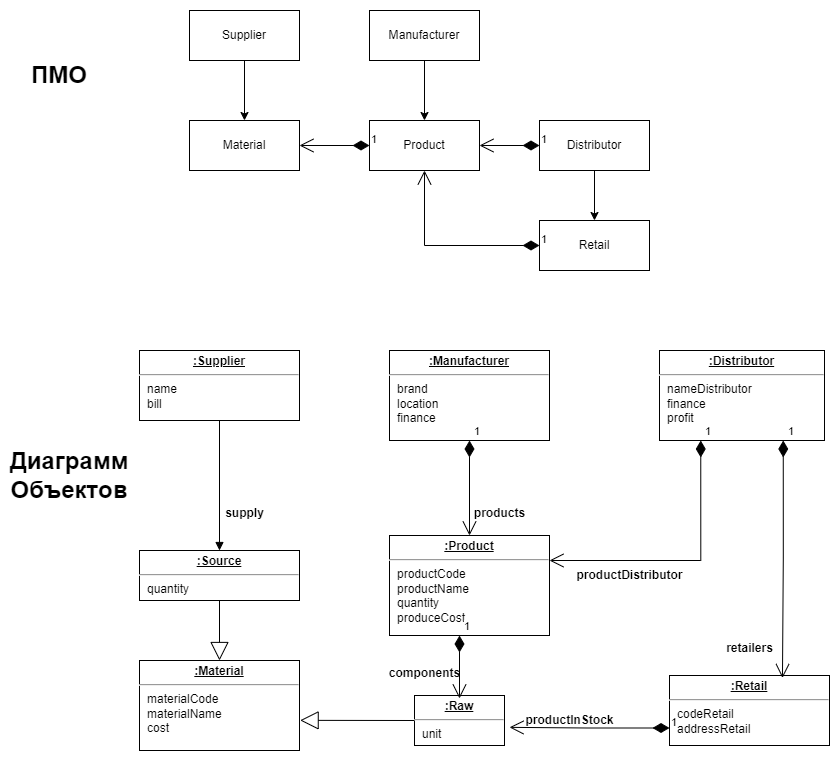

The diagram above was exported from draw.io. Its source (the exported page's mxGraphModel, read from the mxfile embedded in the PNG):
<mxGraphModel dx="1276" dy="606" grid="1" gridSize="10" guides="1" tooltips="1" connect="1" arrows="1" fold="1" page="1" pageScale="1" pageWidth="850" pageHeight="1100" math="0" shadow="0">
  <root>
    <mxCell id="0" />
    <mxCell id="1" parent="0" />
    <mxCell id="j0TCoYzlLEWcFr1gE0Wx-1" value="Маnufacturer" style="html=1;whiteSpace=wrap;" parent="1" vertex="1">
      <mxGeometry x="380" y="60" width="110" height="50" as="geometry" />
    </mxCell>
    <mxCell id="17qH06IllyJhuKljJ-RB-3" style="edgeStyle=orthogonalEdgeStyle;rounded=0;orthogonalLoop=1;jettySize=auto;html=1;exitX=0.5;exitY=1;exitDx=0;exitDy=0;entryX=0.5;entryY=0;entryDx=0;entryDy=0;" parent="1" source="j0TCoYzlLEWcFr1gE0Wx-2" target="j0TCoYzlLEWcFr1gE0Wx-4" edge="1">
      <mxGeometry relative="1" as="geometry" />
    </mxCell>
    <mxCell id="j0TCoYzlLEWcFr1gE0Wx-2" value="Supplier" style="html=1;whiteSpace=wrap;" parent="1" vertex="1">
      <mxGeometry x="200" y="60" width="110" height="50" as="geometry" />
    </mxCell>
    <mxCell id="j0TCoYzlLEWcFr1gE0Wx-3" value="Product" style="html=1;whiteSpace=wrap;" parent="1" vertex="1">
      <mxGeometry x="380" y="170" width="110" height="50" as="geometry" />
    </mxCell>
    <mxCell id="j0TCoYzlLEWcFr1gE0Wx-4" value="Material" style="html=1;whiteSpace=wrap;" parent="1" vertex="1">
      <mxGeometry x="200" y="170" width="110" height="50" as="geometry" />
    </mxCell>
    <mxCell id="j0TCoYzlLEWcFr1gE0Wx-14" style="edgeStyle=orthogonalEdgeStyle;rounded=0;orthogonalLoop=1;jettySize=auto;html=1;" parent="1" source="j0TCoYzlLEWcFr1gE0Wx-5" target="j0TCoYzlLEWcFr1gE0Wx-6" edge="1">
      <mxGeometry relative="1" as="geometry" />
    </mxCell>
    <mxCell id="j0TCoYzlLEWcFr1gE0Wx-5" value="Distributor" style="html=1;whiteSpace=wrap;" parent="1" vertex="1">
      <mxGeometry x="550" y="170" width="110" height="50" as="geometry" />
    </mxCell>
    <mxCell id="j0TCoYzlLEWcFr1gE0Wx-6" value="Retail" style="html=1;whiteSpace=wrap;" parent="1" vertex="1">
      <mxGeometry x="550" y="270" width="110" height="50" as="geometry" />
    </mxCell>
    <mxCell id="j0TCoYzlLEWcFr1gE0Wx-10" style="edgeStyle=orthogonalEdgeStyle;rounded=0;orthogonalLoop=1;jettySize=auto;html=1;entryX=0.5;entryY=0;entryDx=0;entryDy=0;" parent="1" source="j0TCoYzlLEWcFr1gE0Wx-1" target="j0TCoYzlLEWcFr1gE0Wx-3" edge="1">
      <mxGeometry relative="1" as="geometry" />
    </mxCell>
    <mxCell id="j0TCoYzlLEWcFr1gE0Wx-20" value="1" style="endArrow=open;html=1;endSize=12;startArrow=diamondThin;startSize=14;startFill=1;edgeStyle=orthogonalEdgeStyle;align=left;verticalAlign=bottom;rounded=0;exitX=0;exitY=0.5;exitDx=0;exitDy=0;entryX=1;entryY=0.5;entryDx=0;entryDy=0;" parent="1" source="j0TCoYzlLEWcFr1gE0Wx-3" target="j0TCoYzlLEWcFr1gE0Wx-4" edge="1">
      <mxGeometry x="-1" y="3" relative="1" as="geometry">
        <mxPoint x="300" y="180" as="sourcePoint" />
        <mxPoint x="460" y="180" as="targetPoint" />
      </mxGeometry>
    </mxCell>
    <mxCell id="j0TCoYzlLEWcFr1gE0Wx-21" value="&lt;p style=&quot;margin:0px;margin-top:4px;text-align:center;text-decoration:underline;&quot;&gt;&lt;b&gt;:Manufacturer&lt;/b&gt;&lt;/p&gt;&lt;hr&gt;&lt;p style=&quot;margin:0px;margin-left:8px;&quot;&gt;brand&amp;nbsp;&amp;nbsp;&lt;br&gt;location&amp;nbsp;&lt;br&gt;finance&amp;nbsp;&lt;/p&gt;" style="verticalAlign=top;align=left;overflow=fill;fontSize=12;fontFamily=Helvetica;html=1;whiteSpace=wrap;" parent="1" vertex="1">
      <mxGeometry x="400" y="400" width="160" height="90" as="geometry" />
    </mxCell>
    <mxCell id="j0TCoYzlLEWcFr1gE0Wx-22" value="&lt;p style=&quot;margin:0px;margin-top:4px;text-align:center;text-decoration:underline;&quot;&gt;&lt;b&gt;:Supplier&lt;/b&gt;&lt;/p&gt;&lt;hr&gt;&lt;p style=&quot;margin:0px;margin-left:8px;&quot;&gt;name&amp;nbsp;&amp;nbsp;&lt;br&gt;bill&amp;nbsp;&lt;/p&gt;" style="verticalAlign=top;align=left;overflow=fill;fontSize=12;fontFamily=Helvetica;html=1;whiteSpace=wrap;" parent="1" vertex="1">
      <mxGeometry x="150" y="400" width="160" height="70" as="geometry" />
    </mxCell>
    <mxCell id="j0TCoYzlLEWcFr1gE0Wx-23" value="&lt;p style=&quot;margin:0px;margin-top:4px;text-align:center;text-decoration:underline;&quot;&gt;&lt;b&gt;:Material&lt;/b&gt;&lt;/p&gt;&lt;hr&gt;&lt;p style=&quot;margin:0px;margin-left:8px;&quot;&gt;materialCode&amp;nbsp;&amp;nbsp;&lt;br&gt;materialName&amp;nbsp;&lt;/p&gt;&lt;p style=&quot;margin:0px;margin-left:8px;&quot;&gt;cost&amp;nbsp;&lt;/p&gt;&lt;p style=&quot;margin:0px;margin-left:8px;&quot;&gt;&lt;br&gt;&lt;/p&gt;" style="verticalAlign=top;align=left;overflow=fill;fontSize=12;fontFamily=Helvetica;html=1;whiteSpace=wrap;" parent="1" vertex="1">
      <mxGeometry x="150" y="710" width="160" height="90" as="geometry" />
    </mxCell>
    <mxCell id="j0TCoYzlLEWcFr1gE0Wx-24" value="&lt;p style=&quot;margin:0px;margin-top:4px;text-align:center;text-decoration:underline;&quot;&gt;&lt;b&gt;:Source&lt;/b&gt;&lt;/p&gt;&lt;hr&gt;&lt;p style=&quot;margin:0px;margin-left:8px;&quot;&gt;quantity&amp;nbsp;&amp;nbsp;&lt;br&gt;&lt;/p&gt;" style="verticalAlign=top;align=left;overflow=fill;fontSize=12;fontFamily=Helvetica;html=1;whiteSpace=wrap;" parent="1" vertex="1">
      <mxGeometry x="150" y="600" width="160" height="50" as="geometry" />
    </mxCell>
    <mxCell id="j0TCoYzlLEWcFr1gE0Wx-28" value="&lt;p style=&quot;margin:0px;margin-top:4px;text-align:center;text-decoration:underline;&quot;&gt;&lt;b&gt;:Raw&lt;/b&gt;&lt;/p&gt;&lt;hr&gt;&lt;p style=&quot;margin:0px;margin-left:8px;&quot;&gt;unit&amp;nbsp;&amp;nbsp;&lt;br&gt;&lt;/p&gt;" style="verticalAlign=top;align=left;overflow=fill;fontSize=12;fontFamily=Helvetica;html=1;whiteSpace=wrap;" parent="1" vertex="1">
      <mxGeometry x="425" y="745" width="90" height="50" as="geometry" />
    </mxCell>
    <mxCell id="j0TCoYzlLEWcFr1gE0Wx-29" value="&lt;p style=&quot;margin:0px;margin-top:4px;text-align:center;text-decoration:underline;&quot;&gt;&lt;b&gt;:Product&lt;/b&gt;&lt;/p&gt;&lt;hr&gt;&lt;p style=&quot;margin:0px;margin-left:8px;&quot;&gt;productCode&lt;/p&gt;&lt;p style=&quot;margin:0px;margin-left:8px;&quot;&gt;productName&lt;/p&gt;&lt;p style=&quot;margin:0px;margin-left:8px;&quot;&gt;quantity&lt;/p&gt;&lt;p style=&quot;margin:0px;margin-left:8px;&quot;&gt;produceCost&amp;nbsp;&lt;br&gt;&lt;/p&gt;" style="verticalAlign=top;align=left;overflow=fill;fontSize=12;fontFamily=Helvetica;html=1;whiteSpace=wrap;" parent="1" vertex="1">
      <mxGeometry x="400" y="585" width="160" height="100" as="geometry" />
    </mxCell>
    <mxCell id="j0TCoYzlLEWcFr1gE0Wx-30" value="&lt;p style=&quot;margin:0px;margin-top:4px;text-align:center;text-decoration:underline;&quot;&gt;&lt;b&gt;:Distributor&lt;/b&gt;&lt;/p&gt;&lt;hr&gt;&lt;p style=&quot;margin:0px;margin-left:8px;&quot;&gt;nameDistributor&lt;/p&gt;&lt;p style=&quot;margin:0px;margin-left:8px;&quot;&gt;finance&lt;br&gt;profit&amp;nbsp;&lt;/p&gt;" style="verticalAlign=top;align=left;overflow=fill;fontSize=12;fontFamily=Helvetica;html=1;whiteSpace=wrap;" parent="1" vertex="1">
      <mxGeometry x="670" y="400" width="165" height="90" as="geometry" />
    </mxCell>
    <mxCell id="j0TCoYzlLEWcFr1gE0Wx-31" value="&lt;p style=&quot;margin:0px;margin-top:4px;text-align:center;text-decoration:underline;&quot;&gt;&lt;b&gt;:Retail&lt;/b&gt;&lt;/p&gt;&lt;hr&gt;&lt;p style=&quot;margin:0px;margin-left:8px;&quot;&gt;codeRetail&lt;br&gt;addressRetail&lt;span style=&quot;white-space: pre;&quot;&gt;&#09;&lt;/span&gt;&amp;nbsp;&lt;br&gt;&lt;br&gt;&lt;/p&gt;" style="verticalAlign=top;align=left;overflow=fill;fontSize=12;fontFamily=Helvetica;html=1;whiteSpace=wrap;" parent="1" vertex="1">
      <mxGeometry x="680" y="725" width="160" height="70" as="geometry" />
    </mxCell>
    <mxCell id="j0TCoYzlLEWcFr1gE0Wx-34" value="1" style="endArrow=open;html=1;endSize=12;startArrow=diamondThin;startSize=14;startFill=1;edgeStyle=orthogonalEdgeStyle;align=left;verticalAlign=bottom;rounded=0;exitX=0.5;exitY=1;exitDx=0;exitDy=0;entryX=0.5;entryY=0;entryDx=0;entryDy=0;" parent="1" source="j0TCoYzlLEWcFr1gE0Wx-21" target="j0TCoYzlLEWcFr1gE0Wx-29" edge="1">
      <mxGeometry x="-1" y="3" relative="1" as="geometry">
        <mxPoint x="260" y="590" as="sourcePoint" />
        <mxPoint x="420" y="590" as="targetPoint" />
      </mxGeometry>
    </mxCell>
    <mxCell id="j0TCoYzlLEWcFr1gE0Wx-35" value="" style="endArrow=block;endSize=16;endFill=0;html=1;rounded=0;exitX=0;exitY=0.5;exitDx=0;exitDy=0;entryX=1.004;entryY=0.665;entryDx=0;entryDy=0;entryPerimeter=0;" parent="1" source="j0TCoYzlLEWcFr1gE0Wx-28" target="j0TCoYzlLEWcFr1gE0Wx-23" edge="1">
      <mxGeometry width="160" relative="1" as="geometry">
        <mxPoint x="320" y="830" as="sourcePoint" />
        <mxPoint x="480" y="830" as="targetPoint" />
      </mxGeometry>
    </mxCell>
    <mxCell id="j0TCoYzlLEWcFr1gE0Wx-36" value="" style="endArrow=block;endSize=16;endFill=0;html=1;rounded=0;exitX=0.5;exitY=1;exitDx=0;exitDy=0;entryX=0.5;entryY=0;entryDx=0;entryDy=0;" parent="1" source="j0TCoYzlLEWcFr1gE0Wx-24" target="j0TCoYzlLEWcFr1gE0Wx-23" edge="1">
      <mxGeometry width="160" relative="1" as="geometry">
        <mxPoint x="410" y="780" as="sourcePoint" />
        <mxPoint x="321" y="780" as="targetPoint" />
      </mxGeometry>
    </mxCell>
    <mxCell id="j0TCoYzlLEWcFr1gE0Wx-37" value="products" style="text;align=center;fontStyle=1;verticalAlign=middle;spacingLeft=3;spacingRight=3;strokeColor=none;rotatable=0;points=[[0,0.5],[1,0.5]];portConstraint=eastwest;html=1;" parent="1" vertex="1">
      <mxGeometry x="470" y="550" width="80" height="26" as="geometry" />
    </mxCell>
    <mxCell id="j0TCoYzlLEWcFr1gE0Wx-39" value="1" style="endArrow=open;html=1;endSize=12;startArrow=diamondThin;startSize=14;startFill=1;edgeStyle=orthogonalEdgeStyle;align=left;verticalAlign=bottom;rounded=0;exitX=0.25;exitY=1;exitDx=0;exitDy=0;" parent="1" edge="1">
      <mxGeometry x="-1" y="3" relative="1" as="geometry">
        <mxPoint x="470" y="685" as="sourcePoint" />
        <mxPoint x="470" y="748" as="targetPoint" />
      </mxGeometry>
    </mxCell>
    <mxCell id="j0TCoYzlLEWcFr1gE0Wx-40" value="components" style="text;align=center;fontStyle=1;verticalAlign=middle;spacingLeft=3;spacingRight=3;strokeColor=none;rotatable=0;points=[[0,0.5],[1,0.5]];portConstraint=eastwest;html=1;" parent="1" vertex="1">
      <mxGeometry x="395" y="710" width="80" height="26" as="geometry" />
    </mxCell>
    <mxCell id="j0TCoYzlLEWcFr1gE0Wx-42" value="supply" style="text;align=center;fontStyle=1;verticalAlign=middle;spacingLeft=3;spacingRight=3;strokeColor=none;rotatable=0;points=[[0,0.5],[1,0.5]];portConstraint=eastwest;html=1;" parent="1" vertex="1">
      <mxGeometry x="215" y="550" width="80" height="26" as="geometry" />
    </mxCell>
    <mxCell id="j0TCoYzlLEWcFr1gE0Wx-44" value="productInStock" style="text;align=center;fontStyle=1;verticalAlign=middle;spacingLeft=3;spacingRight=3;strokeColor=none;rotatable=0;points=[[0,0.5],[1,0.5]];portConstraint=eastwest;html=1;" parent="1" vertex="1">
      <mxGeometry x="540" y="757" width="80" height="26" as="geometry" />
    </mxCell>
    <mxCell id="j0TCoYzlLEWcFr1gE0Wx-46" value="productDistributor" style="text;align=center;fontStyle=1;verticalAlign=middle;spacingLeft=3;spacingRight=3;strokeColor=none;rotatable=0;points=[[0,0.5],[1,0.5]];portConstraint=eastwest;html=1;" parent="1" vertex="1">
      <mxGeometry x="600" y="612" width="80" height="26" as="geometry" />
    </mxCell>
    <mxCell id="j0TCoYzlLEWcFr1gE0Wx-47" value="1" style="endArrow=open;html=1;endSize=12;startArrow=diamondThin;startSize=14;startFill=1;edgeStyle=orthogonalEdgeStyle;align=left;verticalAlign=bottom;rounded=0;exitX=0.25;exitY=1;exitDx=0;exitDy=0;entryX=1;entryY=0.25;entryDx=0;entryDy=0;" parent="1" source="j0TCoYzlLEWcFr1gE0Wx-30" target="j0TCoYzlLEWcFr1gE0Wx-29" edge="1">
      <mxGeometry x="-1" y="3" relative="1" as="geometry">
        <mxPoint x="660" y="670" as="sourcePoint" />
        <mxPoint x="820" y="670" as="targetPoint" />
      </mxGeometry>
    </mxCell>
    <mxCell id="j0TCoYzlLEWcFr1gE0Wx-48" value="1" style="endArrow=open;html=1;endSize=12;startArrow=diamondThin;startSize=14;startFill=1;edgeStyle=orthogonalEdgeStyle;align=left;verticalAlign=bottom;rounded=0;exitX=0;exitY=0.75;exitDx=0;exitDy=0;entryX=1.056;entryY=0.637;entryDx=0;entryDy=0;entryPerimeter=0;" parent="1" source="j0TCoYzlLEWcFr1gE0Wx-31" target="j0TCoYzlLEWcFr1gE0Wx-28" edge="1">
      <mxGeometry x="-1" y="3" relative="1" as="geometry">
        <mxPoint x="590" y="590" as="sourcePoint" />
        <mxPoint x="750" y="590" as="targetPoint" />
      </mxGeometry>
    </mxCell>
    <mxCell id="j0TCoYzlLEWcFr1gE0Wx-49" value="1" style="endArrow=open;html=1;endSize=12;startArrow=diamondThin;startSize=14;startFill=1;edgeStyle=orthogonalEdgeStyle;align=left;verticalAlign=bottom;rounded=0;exitX=0;exitY=0.5;exitDx=0;exitDy=0;entryX=0.5;entryY=1;entryDx=0;entryDy=0;" parent="1" source="j0TCoYzlLEWcFr1gE0Wx-6" target="j0TCoYzlLEWcFr1gE0Wx-3" edge="1">
      <mxGeometry x="-1" y="3" relative="1" as="geometry">
        <mxPoint x="390" y="310" as="sourcePoint" />
        <mxPoint x="550" y="310" as="targetPoint" />
      </mxGeometry>
    </mxCell>
    <mxCell id="j0TCoYzlLEWcFr1gE0Wx-50" value="1" style="endArrow=open;html=1;endSize=12;startArrow=diamondThin;startSize=14;startFill=1;edgeStyle=orthogonalEdgeStyle;align=left;verticalAlign=bottom;rounded=0;exitX=0;exitY=0.5;exitDx=0;exitDy=0;entryX=1;entryY=0.5;entryDx=0;entryDy=0;" parent="1" source="j0TCoYzlLEWcFr1gE0Wx-5" target="j0TCoYzlLEWcFr1gE0Wx-3" edge="1">
      <mxGeometry x="-1" y="3" relative="1" as="geometry">
        <mxPoint x="590" y="180" as="sourcePoint" />
        <mxPoint x="750" y="180" as="targetPoint" />
      </mxGeometry>
    </mxCell>
    <mxCell id="j0TCoYzlLEWcFr1gE0Wx-51" value="1" style="endArrow=open;html=1;endSize=12;startArrow=diamondThin;startSize=14;startFill=1;edgeStyle=orthogonalEdgeStyle;align=left;verticalAlign=bottom;rounded=0;exitX=0.75;exitY=1;exitDx=0;exitDy=0;entryX=0.706;entryY=0.036;entryDx=0;entryDy=0;entryPerimeter=0;" parent="1" source="j0TCoYzlLEWcFr1gE0Wx-30" target="j0TCoYzlLEWcFr1gE0Wx-31" edge="1">
      <mxGeometry x="-1" y="3" relative="1" as="geometry">
        <mxPoint x="700" y="660" as="sourcePoint" />
        <mxPoint x="860" y="660" as="targetPoint" />
      </mxGeometry>
    </mxCell>
    <mxCell id="j0TCoYzlLEWcFr1gE0Wx-52" value="retailers" style="text;align=center;fontStyle=1;verticalAlign=middle;spacingLeft=3;spacingRight=3;strokeColor=none;rotatable=0;points=[[0,0.5],[1,0.5]];portConstraint=eastwest;html=1;" parent="1" vertex="1">
      <mxGeometry x="726.25" y="685" width="67.5" height="26" as="geometry" />
    </mxCell>
    <mxCell id="17qH06IllyJhuKljJ-RB-2" value="" style="html=1;verticalAlign=bottom;endArrow=block;curved=0;rounded=0;exitX=0.5;exitY=1;exitDx=0;exitDy=0;entryX=0.5;entryY=0;entryDx=0;entryDy=0;" parent="1" source="j0TCoYzlLEWcFr1gE0Wx-22" target="j0TCoYzlLEWcFr1gE0Wx-24" edge="1">
      <mxGeometry width="80" relative="1" as="geometry">
        <mxPoint x="380" y="510" as="sourcePoint" />
        <mxPoint x="460" y="510" as="targetPoint" />
      </mxGeometry>
    </mxCell>
    <mxCell id="kBILqK4hK68NzXFMSvor-1" value="&lt;b&gt;&lt;font style=&quot;font-size: 24px;&quot;&gt;ПМО&lt;/font&gt;&lt;/b&gt;" style="text;html=1;strokeColor=none;fillColor=none;align=center;verticalAlign=middle;whiteSpace=wrap;rounded=0;" vertex="1" parent="1">
      <mxGeometry x="40" y="110" width="60" height="30" as="geometry" />
    </mxCell>
    <mxCell id="kBILqK4hK68NzXFMSvor-2" value="&lt;b&gt;&lt;font style=&quot;font-size: 24px;&quot;&gt;Диаграмм Объектов&lt;/font&gt;&lt;/b&gt;" style="text;html=1;strokeColor=none;fillColor=none;align=center;verticalAlign=middle;whiteSpace=wrap;rounded=0;" vertex="1" parent="1">
      <mxGeometry x="50" y="510" width="60" height="30" as="geometry" />
    </mxCell>
  </root>
</mxGraphModel>